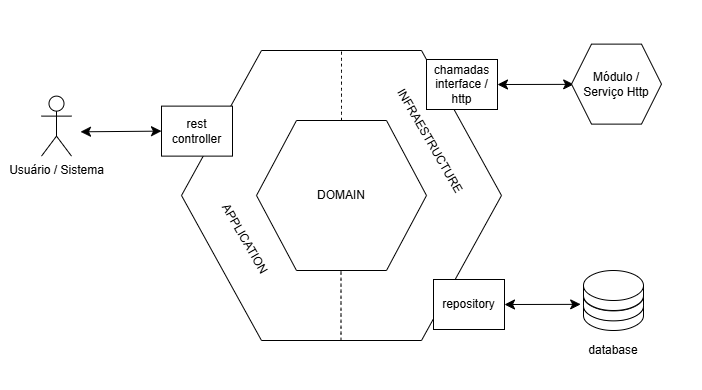

The diagram above was exported from draw.io. Its source (the exported page's mxGraphModel, read from the mxfile embedded in the PNG):
<mxGraphModel dx="1499" dy="854" grid="1" gridSize="10" guides="1" tooltips="1" connect="1" arrows="1" fold="1" page="1" pageScale="1" pageWidth="827" pageHeight="1169" math="0" shadow="0">
  <root>
    <mxCell id="0" />
    <mxCell id="1" parent="0" />
    <mxCell id="U-7lRk8Kjw-Mn_PF_Aao-1" parent="1" style="rounded=0;whiteSpace=wrap;html=1;strokeColor=none;" value="" vertex="1">
      <mxGeometry height="390" width="701" as="geometry" />
    </mxCell>
    <mxCell id="03HpHCDxXw_ooQaXbFJV-1" parent="1" style="shape=hexagon;perimeter=hexagonPerimeter2;whiteSpace=wrap;html=1;fixedSize=1;size=80;" value="" vertex="1">
      <mxGeometry height="290" width="320" x="181" y="50" as="geometry" />
    </mxCell>
    <mxCell id="03HpHCDxXw_ooQaXbFJV-2" parent="1" style="shape=hexagon;perimeter=hexagonPerimeter2;whiteSpace=wrap;html=1;fixedSize=1;size=40;" value="DOMAIN" vertex="1">
      <mxGeometry height="150" width="170" x="256" y="120" as="geometry" />
    </mxCell>
    <mxCell id="03HpHCDxXw_ooQaXbFJV-7" edge="1" parent="1" source="03HpHCDxXw_ooQaXbFJV-2" style="endArrow=none;dashed=1;html=1;rounded=0;fontSize=12;startSize=8;endSize=8;curved=1;entryX=0.5;entryY=0;entryDx=0;entryDy=0;exitX=0.5;exitY=0;exitDx=0;exitDy=0;" target="03HpHCDxXw_ooQaXbFJV-1" value="">
      <mxGeometry height="50" relative="1" width="50" as="geometry">
        <mxPoint x="335" y="120" as="sourcePoint" />
        <mxPoint x="385" y="70" as="targetPoint" />
      </mxGeometry>
    </mxCell>
    <mxCell id="03HpHCDxXw_ooQaXbFJV-8" edge="1" parent="1" style="endArrow=none;dashed=1;html=1;rounded=0;fontSize=12;startSize=8;endSize=8;curved=1;entryX=0.5;entryY=0;entryDx=0;entryDy=0;exitX=0.5;exitY=0;exitDx=0;exitDy=0;" value="">
      <mxGeometry height="50" relative="1" width="50" as="geometry">
        <mxPoint x="340.5" y="340" as="sourcePoint" />
        <mxPoint x="340.5" y="270" as="targetPoint" />
      </mxGeometry>
    </mxCell>
    <mxCell id="03HpHCDxXw_ooQaXbFJV-9" parent="1" style="text;html=1;whiteSpace=wrap;strokeColor=none;fillColor=none;align=center;verticalAlign=middle;rounded=0;rotation=60;" value="APPLICATION" vertex="1">
      <mxGeometry height="30" width="60" x="215" y="223.62" as="geometry" />
    </mxCell>
    <mxCell id="03HpHCDxXw_ooQaXbFJV-10" parent="1" style="text;html=1;whiteSpace=wrap;strokeColor=none;fillColor=none;align=center;verticalAlign=middle;rounded=0;rotation=60;" value="INFRAESTRUCTURE" vertex="1">
      <mxGeometry height="30" width="60" x="400.0003810567666" y="125.62076211353315" as="geometry" />
    </mxCell>
    <mxCell id="03HpHCDxXw_ooQaXbFJV-11" edge="1" parent="1" style="edgeStyle=none;curved=1;rounded=0;orthogonalLoop=1;jettySize=auto;html=1;entryX=0;entryY=0.5;entryDx=0;entryDy=0;fontSize=12;startSize=8;endSize=8;startArrow=classic;startFill=1;" target="03HpHCDxXw_ooQaXbFJV-13">
      <mxGeometry relative="1" as="geometry">
        <mxPoint x="80" y="131.3212987012987" as="sourcePoint" />
      </mxGeometry>
    </mxCell>
    <mxCell id="03HpHCDxXw_ooQaXbFJV-13" parent="1" style="rounded=0;whiteSpace=wrap;html=1;" value="rest&lt;div&gt;controller&lt;/div&gt;" vertex="1">
      <mxGeometry height="50" width="71" x="161" y="105.62" as="geometry" />
    </mxCell>
    <mxCell id="03HpHCDxXw_ooQaXbFJV-15" parent="1" style="rounded=0;whiteSpace=wrap;html=1;" value="repository" vertex="1">
      <mxGeometry height="50" width="71" x="433" y="279" as="geometry" />
    </mxCell>
    <mxCell id="03HpHCDxXw_ooQaXbFJV-16" edge="1" parent="1" source="03HpHCDxXw_ooQaXbFJV-20" style="edgeStyle=none;curved=1;rounded=0;orthogonalLoop=1;jettySize=auto;html=1;entryX=1;entryY=0.5;entryDx=0;entryDy=0;fontSize=12;startSize=8;endSize=8;exitX=-0.047;exitY=0.587;exitDx=0;exitDy=0;exitPerimeter=0;startArrow=classic;startFill=1;" target="03HpHCDxXw_ooQaXbFJV-15">
      <mxGeometry relative="1" as="geometry" />
    </mxCell>
    <mxCell id="03HpHCDxXw_ooQaXbFJV-17" parent="1" style="text;html=1;whiteSpace=wrap;strokeColor=none;fillColor=none;align=center;verticalAlign=middle;rounded=0;" value="database" vertex="1">
      <mxGeometry height="30" width="60" x="583" y="335.38" as="geometry" />
    </mxCell>
    <mxCell id="03HpHCDxXw_ooQaXbFJV-18" connectable="0" parent="1" style="group" value="" vertex="1">
      <mxGeometry height="60" width="60" x="583" y="270" as="geometry" />
    </mxCell>
    <mxCell id="03HpHCDxXw_ooQaXbFJV-19" parent="03HpHCDxXw_ooQaXbFJV-18" style="shape=cylinder3;whiteSpace=wrap;html=1;boundedLbl=1;backgroundOutline=1;size=15;" value="" vertex="1">
      <mxGeometry height="40" width="60" y="20" as="geometry" />
    </mxCell>
    <mxCell id="03HpHCDxXw_ooQaXbFJV-20" parent="03HpHCDxXw_ooQaXbFJV-18" style="shape=cylinder3;whiteSpace=wrap;html=1;boundedLbl=1;backgroundOutline=1;size=15;" value="" vertex="1">
      <mxGeometry height="40" width="60" y="10.379999999999995" as="geometry" />
    </mxCell>
    <mxCell id="03HpHCDxXw_ooQaXbFJV-21" parent="03HpHCDxXw_ooQaXbFJV-18" style="shape=cylinder3;whiteSpace=wrap;html=1;boundedLbl=1;backgroundOutline=1;size=15;" value="" vertex="1">
      <mxGeometry height="40" width="60" as="geometry" />
    </mxCell>
    <mxCell id="03HpHCDxXw_ooQaXbFJV-63" parent="1" style="rounded=0;whiteSpace=wrap;html=1;" value="chamadas&lt;div&gt;interface / http&lt;/div&gt;" vertex="1">
      <mxGeometry height="50" width="71" x="426" y="59" as="geometry" />
    </mxCell>
    <mxCell id="03HpHCDxXw_ooQaXbFJV-64" edge="1" parent="1" style="edgeStyle=none;curved=1;rounded=0;orthogonalLoop=1;jettySize=auto;html=1;entryX=1;entryY=0.5;entryDx=0;entryDy=0;fontSize=12;startSize=8;endSize=8;exitX=-0.047;exitY=0.587;exitDx=0;exitDy=0;exitPerimeter=0;startArrow=classic;startFill=1;" target="03HpHCDxXw_ooQaXbFJV-63">
      <mxGeometry relative="1" as="geometry">
        <mxPoint x="573.1799999999998" y="83.86000000000013" as="sourcePoint" />
      </mxGeometry>
    </mxCell>
    <mxCell id="03HpHCDxXw_ooQaXbFJV-69" parent="1" style="shape=umlActor;verticalLabelPosition=bottom;verticalAlign=top;html=1;outlineConnect=0;" value="Usuário / Sistema" vertex="1">
      <mxGeometry height="60" width="30" x="41" y="95.62" as="geometry" />
    </mxCell>
    <mxCell id="03HpHCDxXw_ooQaXbFJV-71" parent="1" style="shape=hexagon;perimeter=hexagonPerimeter2;whiteSpace=wrap;html=1;fixedSize=1;" value="Módulo / Serviço Http" vertex="1">
      <mxGeometry height="80" width="90" x="571" y="43.620000000000005" as="geometry" />
    </mxCell>
  </root>
</mxGraphModel>